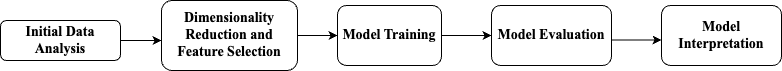

The diagram above was exported from draw.io. Its source (the exported page's mxGraphModel, read from the mxfile embedded in the PNG):
<mxGraphModel dx="984" dy="635" grid="1" gridSize="10" guides="1" tooltips="1" connect="1" arrows="1" fold="1" page="1" pageScale="1" pageWidth="827" pageHeight="1169" math="0" shadow="0">
  <root>
    <mxCell id="WIyWlLk6GJQsqaUBKTNV-0" />
    <mxCell id="WIyWlLk6GJQsqaUBKTNV-1" parent="WIyWlLk6GJQsqaUBKTNV-0" />
    <mxCell id="WIyWlLk6GJQsqaUBKTNV-3" value="Initial Data Analysis" style="rounded=1;whiteSpace=wrap;fontSize=14;glass=0;strokeWidth=1;shadow=0;fontFamily=Times New Roman;fontColor=default;labelBackgroundColor=none;fontStyle=1" parent="WIyWlLk6GJQsqaUBKTNV-1" vertex="1">
      <mxGeometry x="23" y="80" width="120" height="40" as="geometry" />
    </mxCell>
    <mxCell id="0SDpWBAtvbPteEnkNX4l-0" value="" style="endArrow=classic;rounded=0;exitX=1;exitY=0.5;exitDx=0;exitDy=0;fontFamily=Times New Roman;fontColor=default;labelBackgroundColor=none;fontStyle=1;fontSize=14;" edge="1" parent="WIyWlLk6GJQsqaUBKTNV-1" source="WIyWlLk6GJQsqaUBKTNV-3">
      <mxGeometry width="50" height="50" relative="1" as="geometry">
        <mxPoint x="254" y="350" as="sourcePoint" />
        <mxPoint x="184" y="100" as="targetPoint" />
      </mxGeometry>
    </mxCell>
    <mxCell id="0SDpWBAtvbPteEnkNX4l-1" value="Dimensionality Reduction and Feature Selection" style="rounded=1;whiteSpace=wrap;fontFamily=Times New Roman;fontColor=default;labelBackgroundColor=none;fontStyle=1;fontSize=14;" vertex="1" parent="WIyWlLk6GJQsqaUBKTNV-1">
      <mxGeometry x="184" y="60" width="136" height="70" as="geometry" />
    </mxCell>
    <mxCell id="0SDpWBAtvbPteEnkNX4l-2" value="" style="endArrow=classic;rounded=0;exitX=1;exitY=0.5;exitDx=0;exitDy=0;fontFamily=Times New Roman;fontColor=default;labelBackgroundColor=none;entryX=0;entryY=0.5;entryDx=0;entryDy=0;fontStyle=1;fontSize=14;" edge="1" parent="WIyWlLk6GJQsqaUBKTNV-1" target="0SDpWBAtvbPteEnkNX4l-3">
      <mxGeometry width="50" height="50" relative="1" as="geometry">
        <mxPoint x="320" y="95" as="sourcePoint" />
        <mxPoint x="344" y="95" as="targetPoint" />
      </mxGeometry>
    </mxCell>
    <mxCell id="0SDpWBAtvbPteEnkNX4l-3" value="Model Training" style="rounded=1;whiteSpace=wrap;fontFamily=Times New Roman;fontColor=default;labelBackgroundColor=none;fontStyle=1;fontSize=14;" vertex="1" parent="WIyWlLk6GJQsqaUBKTNV-1">
      <mxGeometry x="360" y="65" width="104" height="60" as="geometry" />
    </mxCell>
    <mxCell id="0SDpWBAtvbPteEnkNX4l-5" value="&lt;span style=&quot;font-size: 14px;&quot;&gt;Model Evaluation&lt;/span&gt;" style="rounded=1;whiteSpace=wrap;html=1;fontFamily=Times New Roman;fontStyle=1;fontSize=14;" vertex="1" parent="WIyWlLk6GJQsqaUBKTNV-1">
      <mxGeometry x="514" y="65" width="120" height="60" as="geometry" />
    </mxCell>
    <mxCell id="0SDpWBAtvbPteEnkNX4l-6" value="&lt;span style=&quot;font-size: 14px;&quot;&gt;Model Interpretation&lt;/span&gt;" style="rounded=1;whiteSpace=wrap;html=1;fontFamily=Times New Roman;fontStyle=1;fontSize=14;" vertex="1" parent="WIyWlLk6GJQsqaUBKTNV-1">
      <mxGeometry x="684" y="65" width="120" height="60" as="geometry" />
    </mxCell>
    <mxCell id="0SDpWBAtvbPteEnkNX4l-8" value="" style="endArrow=classic;html=1;rounded=0;exitX=1;exitY=0.5;exitDx=0;exitDy=0;fontFamily=Times New Roman;fontStyle=1;fontSize=14;" edge="1" parent="WIyWlLk6GJQsqaUBKTNV-1">
      <mxGeometry width="50" height="50" relative="1" as="geometry">
        <mxPoint x="464" y="95" as="sourcePoint" />
        <mxPoint x="514" y="95" as="targetPoint" />
      </mxGeometry>
    </mxCell>
    <mxCell id="0SDpWBAtvbPteEnkNX4l-9" value="" style="endArrow=classic;html=1;rounded=0;exitX=1;exitY=0.5;exitDx=0;exitDy=0;fontFamily=Times New Roman;fontStyle=1;fontSize=14;" edge="1" parent="WIyWlLk6GJQsqaUBKTNV-1">
      <mxGeometry width="50" height="50" relative="1" as="geometry">
        <mxPoint x="634" y="99.5" as="sourcePoint" />
        <mxPoint x="684" y="99.5" as="targetPoint" />
      </mxGeometry>
    </mxCell>
  </root>
</mxGraphModel>